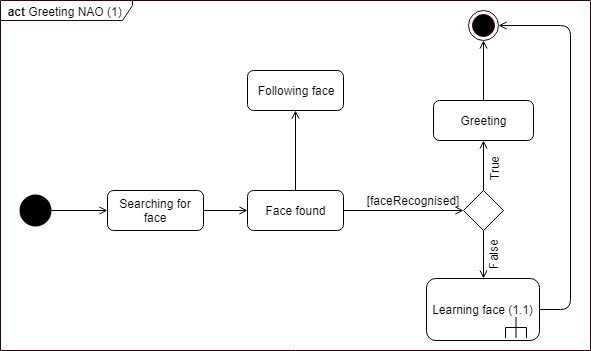

The diagram above was exported from draw.io. Its source (the exported page's mxGraphModel, read from the mxfile embedded in the PNG):
<mxGraphModel dx="970" dy="582" grid="1" gridSize="10" guides="1" tooltips="1" connect="1" arrows="1" fold="1" page="1" pageScale="1" pageWidth="827" pageHeight="1169" math="0" shadow="0">
  <root>
    <mxCell id="0" />
    <mxCell id="1" parent="0" />
    <mxCell id="zy2bmBqrRNOf-1dZoZzT-17" value="&lt;b&gt;act&amp;nbsp;&lt;/b&gt;Greeting NAO (1)&amp;nbsp;&amp;nbsp;" style="shape=umlFrame;whiteSpace=wrap;html=1;strokeColor=#33001A;strokeWidth=1;width=132;height=20;" parent="1" vertex="1">
      <mxGeometry x="40" y="20" width="590" height="350" as="geometry" />
    </mxCell>
    <mxCell id="g15di1nxY1SbzTgtWOAm-2" value="" style="edgeStyle=orthogonalEdgeStyle;rounded=0;orthogonalLoop=1;jettySize=auto;html=1;endArrow=open;endFill=0;" edge="1" parent="1" source="zy2bmBqrRNOf-1dZoZzT-2" target="g15di1nxY1SbzTgtWOAm-1">
      <mxGeometry relative="1" as="geometry" />
    </mxCell>
    <mxCell id="zy2bmBqrRNOf-1dZoZzT-2" value="Searching for face" style="rounded=1;whiteSpace=wrap;html=1;" parent="1" vertex="1">
      <mxGeometry x="147" y="210" width="96" height="40" as="geometry" />
    </mxCell>
    <mxCell id="g15di1nxY1SbzTgtWOAm-5" value="" style="edgeStyle=orthogonalEdgeStyle;rounded=0;orthogonalLoop=1;jettySize=auto;html=1;endArrow=open;endFill=0;" edge="1" parent="1" source="g15di1nxY1SbzTgtWOAm-1" target="g15di1nxY1SbzTgtWOAm-4">
      <mxGeometry relative="1" as="geometry" />
    </mxCell>
    <mxCell id="g15di1nxY1SbzTgtWOAm-1" value="Face found" style="rounded=1;whiteSpace=wrap;html=1;" vertex="1" parent="1">
      <mxGeometry x="287" y="210" width="96" height="40" as="geometry" />
    </mxCell>
    <mxCell id="g15di1nxY1SbzTgtWOAm-4" value="Following face" style="rounded=1;whiteSpace=wrap;html=1;" vertex="1" parent="1">
      <mxGeometry x="287" y="90" width="96" height="40" as="geometry" />
    </mxCell>
    <mxCell id="zy2bmBqrRNOf-1dZoZzT-3" value="Greeting" style="rounded=1;whiteSpace=wrap;html=1;" parent="1" vertex="1">
      <mxGeometry x="473" y="120" width="100" height="40" as="geometry" />
    </mxCell>
    <mxCell id="zy2bmBqrRNOf-1dZoZzT-4" value="[faceRecognised]" style="text;html=1;strokeColor=none;fillColor=none;align=center;verticalAlign=middle;whiteSpace=wrap;rounded=0;rotation=0;" parent="1" vertex="1">
      <mxGeometry x="401.5" y="210" width="102" height="20" as="geometry" />
    </mxCell>
    <mxCell id="zy2bmBqrRNOf-1dZoZzT-5" value="&lt;font style=&quot;font-size: 12px ; line-height: 120%&quot;&gt;Learning face (1.1)&lt;/font&gt;" style="rounded=1;whiteSpace=wrap;html=1;" parent="1" vertex="1">
      <mxGeometry x="466" y="298" width="113" height="62" as="geometry" />
    </mxCell>
    <mxCell id="zy2bmBqrRNOf-1dZoZzT-6" value="" style="edgeStyle=orthogonalEdgeStyle;rounded=0;html=1;jettySize=auto;orthogonalLoop=1;endArrow=open;endFill=0;" parent="1" source="zy2bmBqrRNOf-1dZoZzT-8" target="zy2bmBqrRNOf-1dZoZzT-3" edge="1">
      <mxGeometry relative="1" as="geometry" />
    </mxCell>
    <mxCell id="zy2bmBqrRNOf-1dZoZzT-7" value="" style="edgeStyle=orthogonalEdgeStyle;rounded=0;html=1;jettySize=auto;orthogonalLoop=1;endArrow=open;endFill=0;" parent="1" source="zy2bmBqrRNOf-1dZoZzT-8" target="zy2bmBqrRNOf-1dZoZzT-5" edge="1">
      <mxGeometry relative="1" as="geometry" />
    </mxCell>
    <mxCell id="zy2bmBqrRNOf-1dZoZzT-8" value="" style="shape=rhombus;html=1;verticalLabelPosition=top;verticalAlignment=bottom;" parent="1" vertex="1">
      <mxGeometry x="503" y="210" width="40" height="40" as="geometry" />
    </mxCell>
    <mxCell id="zy2bmBqrRNOf-1dZoZzT-9" value="True" style="text;html=1;strokeColor=none;fillColor=none;align=center;verticalAlign=middle;whiteSpace=wrap;rounded=0;rotation=-90;" parent="1" vertex="1">
      <mxGeometry x="513" y="178" width="40" height="20" as="geometry" />
    </mxCell>
    <mxCell id="zy2bmBqrRNOf-1dZoZzT-10" value="False" style="text;html=1;strokeColor=none;fillColor=none;align=center;verticalAlign=middle;whiteSpace=wrap;rounded=0;rotation=-90;" parent="1" vertex="1">
      <mxGeometry x="513" y="264" width="40" height="20" as="geometry" />
    </mxCell>
    <mxCell id="zy2bmBqrRNOf-1dZoZzT-11" value="" style="endArrow=open;html=1;exitX=1;exitY=0.5;exitDx=0;exitDy=0;entryX=1;entryY=0.5;entryDx=0;entryDy=0;endFill=0;" parent="1" source="zy2bmBqrRNOf-1dZoZzT-5" target="zy2bmBqrRNOf-1dZoZzT-14" edge="1">
      <mxGeometry width="50" height="50" relative="1" as="geometry">
        <mxPoint x="-127" y="410" as="sourcePoint" />
        <mxPoint x="-77" y="360" as="targetPoint" />
        <Array as="points">
          <mxPoint x="610" y="329" />
          <mxPoint x="610" y="45" />
        </Array>
      </mxGeometry>
    </mxCell>
    <mxCell id="zy2bmBqrRNOf-1dZoZzT-13" value="" style="edgeStyle=entityRelationEdgeStyle;rounded=0;html=1;endArrow=open;endFill=0;jettySize=auto;orthogonalLoop=1;strokeColor=#000000;" parent="1" source="zy2bmBqrRNOf-1dZoZzT-12" target="zy2bmBqrRNOf-1dZoZzT-2" edge="1">
      <mxGeometry relative="1" as="geometry" />
    </mxCell>
    <mxCell id="zy2bmBqrRNOf-1dZoZzT-12" value="" style="ellipse;html=1;shape=startState;fillColor=#000000;strokeColor=#000000;strokeWidth=10;" parent="1" vertex="1">
      <mxGeometry x="60" y="215" width="30" height="30" as="geometry" />
    </mxCell>
    <mxCell id="zy2bmBqrRNOf-1dZoZzT-14" value="" style="ellipse;html=1;shape=endState;fillColor=#000000;strokeColor=#33001A;" parent="1" vertex="1">
      <mxGeometry x="508" y="30" width="30" height="30" as="geometry" />
    </mxCell>
    <mxCell id="zy2bmBqrRNOf-1dZoZzT-25" value="" style="group" parent="1" vertex="1" connectable="0">
      <mxGeometry x="545" y="336.5" width="21" height="21" as="geometry" />
    </mxCell>
    <mxCell id="zy2bmBqrRNOf-1dZoZzT-23" value="" style="group" parent="zy2bmBqrRNOf-1dZoZzT-25" vertex="1" connectable="0">
      <mxGeometry width="20.999999999999996" height="20.999999999999996" as="geometry" />
    </mxCell>
    <mxCell id="zy2bmBqrRNOf-1dZoZzT-18" value="" style="endArrow=none;html=1;strokeColor=#000000;" parent="zy2bmBqrRNOf-1dZoZzT-23" edge="1">
      <mxGeometry width="50" height="50" relative="1" as="geometry">
        <mxPoint y="10.499999999999998" as="sourcePoint" />
        <mxPoint x="20.999999999999996" y="10.499999999999998" as="targetPoint" />
      </mxGeometry>
    </mxCell>
    <mxCell id="zy2bmBqrRNOf-1dZoZzT-19" value="" style="endArrow=none;html=1;strokeColor=#000000;" parent="zy2bmBqrRNOf-1dZoZzT-23" edge="1">
      <mxGeometry width="50" height="50" relative="1" as="geometry">
        <mxPoint y="10.499999999999998" as="sourcePoint" />
        <mxPoint y="20.999999999999996" as="targetPoint" />
      </mxGeometry>
    </mxCell>
    <mxCell id="zy2bmBqrRNOf-1dZoZzT-20" value="" style="endArrow=none;html=1;strokeColor=#000000;" parent="zy2bmBqrRNOf-1dZoZzT-23" edge="1">
      <mxGeometry width="50" height="50" relative="1" as="geometry">
        <mxPoint x="20.999999999999996" y="10.499999999999998" as="sourcePoint" />
        <mxPoint x="20.999999999999996" y="20.999999999999996" as="targetPoint" />
      </mxGeometry>
    </mxCell>
    <mxCell id="zy2bmBqrRNOf-1dZoZzT-21" value="" style="endArrow=none;html=1;strokeColor=#000000;" parent="zy2bmBqrRNOf-1dZoZzT-23" edge="1">
      <mxGeometry width="50" height="50" relative="1" as="geometry">
        <mxPoint x="10.499999999999998" y="10.499999999999998" as="sourcePoint" />
        <mxPoint x="10.499999999999998" y="20.999999999999996" as="targetPoint" />
      </mxGeometry>
    </mxCell>
    <mxCell id="zy2bmBqrRNOf-1dZoZzT-22" value="" style="endArrow=none;html=1;strokeColor=#000000;" parent="zy2bmBqrRNOf-1dZoZzT-23" edge="1">
      <mxGeometry width="50" height="50" relative="1" as="geometry">
        <mxPoint x="10.499999999999998" as="sourcePoint" />
        <mxPoint x="10.499999999999998" y="10.499999999999998" as="targetPoint" />
      </mxGeometry>
    </mxCell>
    <mxCell id="-m0LwkeXy1LC9fPWt1uI-3" value="" style="endArrow=open;html=1;strokeColor=#000000;endFill=0;exitX=0.5;exitY=0;exitDx=0;exitDy=0;entryX=0.5;entryY=1;entryDx=0;entryDy=0;" parent="1" source="zy2bmBqrRNOf-1dZoZzT-3" target="zy2bmBqrRNOf-1dZoZzT-14" edge="1">
      <mxGeometry width="50" height="50" relative="1" as="geometry">
        <mxPoint x="210" y="440" as="sourcePoint" />
        <mxPoint x="260" y="390" as="targetPoint" />
      </mxGeometry>
    </mxCell>
    <mxCell id="g15di1nxY1SbzTgtWOAm-3" value="" style="endArrow=open;html=1;strokeColor=#000000;endFill=0;exitX=1;exitY=0.5;exitDx=0;exitDy=0;entryX=0;entryY=0.5;entryDx=0;entryDy=0;" edge="1" parent="1" source="g15di1nxY1SbzTgtWOAm-1" target="zy2bmBqrRNOf-1dZoZzT-8">
      <mxGeometry width="50" height="50" relative="1" as="geometry">
        <mxPoint x="40" y="440" as="sourcePoint" />
        <mxPoint x="90" y="390" as="targetPoint" />
      </mxGeometry>
    </mxCell>
  </root>
</mxGraphModel>